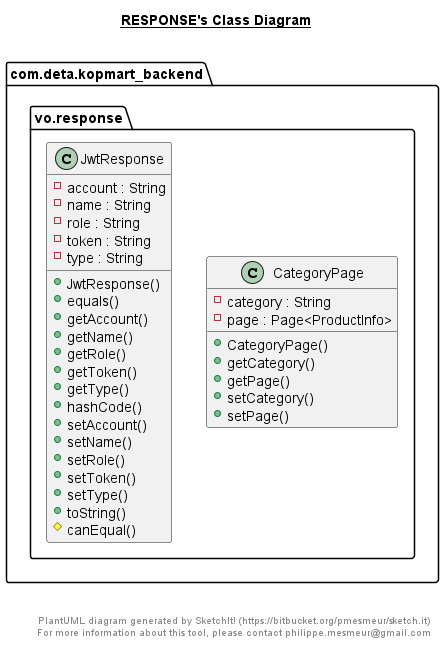

The diagram above was rendered by PlantUML. Its source (embedded in the PNG):
@startuml

title __RESPONSE's Class Diagram__\n

  namespace com.deta.kopmart_backend {
    namespace vo.response {
      class com.deta.kopmart_backend.vo.response.CategoryPage {
          - category : String
          - page : Page<ProductInfo>
          + CategoryPage()
          + getCategory()
          + getPage()
          + setCategory()
          + setPage()
      }
    }
  }
  

  namespace com.deta.kopmart_backend {
    namespace vo.response {
      class com.deta.kopmart_backend.vo.response.JwtResponse {
          - account : String
          - name : String
          - role : String
          - token : String
          - type : String
          + JwtResponse()
          + equals()
          + getAccount()
          + getName()
          + getRole()
          + getToken()
          + getType()
          + hashCode()
          + setAccount()
          + setName()
          + setRole()
          + setToken()
          + setType()
          + toString()
          # canEqual()
      }
    }
  }
  



right footer


PlantUML diagram generated by SketchIt! (https://bitbucket.org/pmesmeur/sketch.it)
For more information about this tool, please contact philippe.mesmeur@gmail.com
endfooter

@enduml